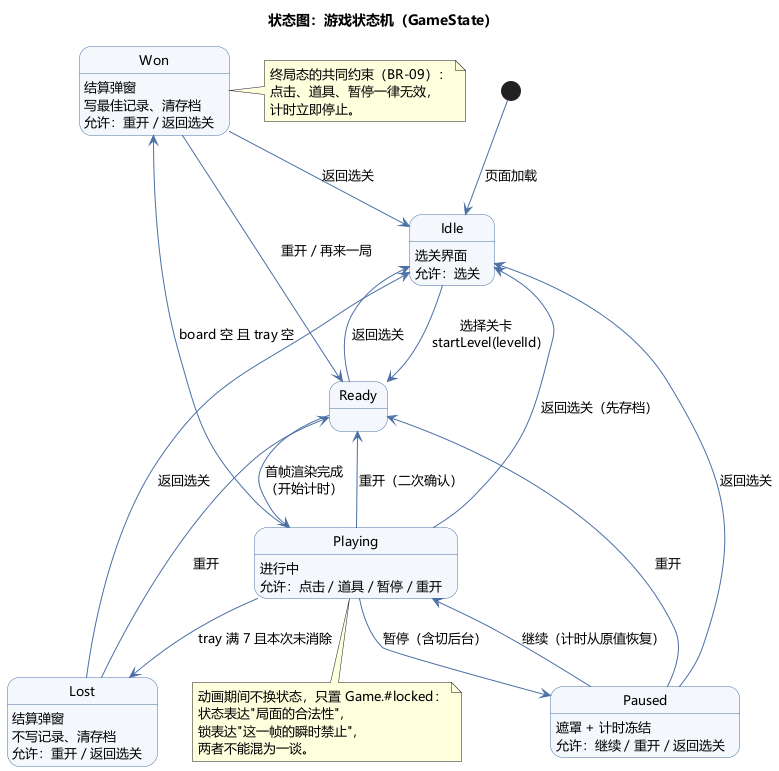

The diagram above was rendered by PlantUML. Its source (embedded in the PNG):
@startuml
!pragma layout dot
' 奶了个奶 —— 状态图：游戏状态机
' 依据：docs/04-系统设计.md §3.15

title 状态图：游戏状态机（GameState）

skinparam shadowing false
skinparam defaultFontName "Microsoft YaHei"
skinparam state {
  BackgroundColor #F4F8FC
  BorderColor #4A6FA5
  ArrowColor #4A6FA5
  FontSize 13
}

[*] --> Idle : 页面加载

state Idle {
  Idle : 选关界面
  Idle : 允许：选关
}

Idle --> Ready : 选择关卡\nstartLevel(levelId)
Ready --> Playing : 首帧渲染完成\n（开始计时）

state Playing {
  Playing : 进行中
  Playing : 允许：点击 / 道具 / 暂停 / 重开
}

Playing --> Paused : 暂停（含切后台）
Paused --> Playing : 继续（计时从原值恢复）

Playing --> Won : board 空 且 tray 空
Playing --> Lost : tray 满 7 且本次未消除

state Paused {
  Paused : 遮罩 + 计时冻结
  Paused : 允许：继续 / 重开 / 返回选关
}

state Won {
  Won : 结算弹窗
  Won : 写最佳记录、清存档
  Won : 允许：重开 / 返回选关
}

state Lost {
  Lost : 结算弹窗
  Lost : 不写记录、清存档
  Lost : 允许：重开 / 返回选关
}

Won --> Ready : 重开 / 再来一局
Lost --> Ready : 重开
Paused --> Ready : 重开
Playing --> Ready : 重开（二次确认）
Won --> Idle : 返回选关
Lost --> Idle : 返回选关
Paused --> Idle : 返回选关
Playing --> Idle : 返回选关（先存档）
Ready --> Idle : 返回选关

note right of Won
  终局态的共同约束（BR-09）：
  点击、道具、暂停一律无效，
  计时立即停止。
end note

note bottom of Playing
  动画期间不换状态，只置 Game.#locked：
  状态表达"局面的合法性"，
  锁表达"这一帧的瞬时禁止"，
  两者不能混为一谈。
end note

@enduml